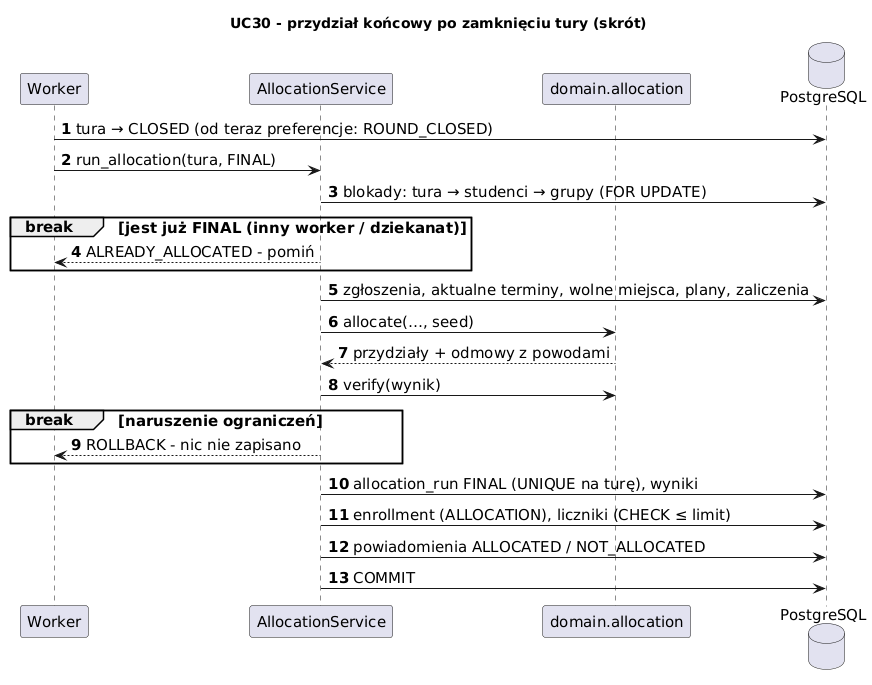

The diagram above was rendered by PlantUML. Its source (embedded in the PNG):
@startuml sekwencja_przydzial_skrot
title UC30 - przydział końcowy po zamknięciu tury (skrót)
skinparam shadowing false
skinparam defaultFontSize 15
skinparam sequenceMessageAlign left
autonumber

participant "Worker" as w
participant "AllocationService" as svc
participant "domain.allocation" as dom
database "PostgreSQL" as db

w -> db : tura → CLOSED (od teraz preferencje: ROUND_CLOSED)
w -> svc : run_allocation(tura, FINAL)
svc -> db : blokady: tura → studenci → grupy (FOR UPDATE)
break jest już FINAL (inny worker / dziekanat)
  svc --> w : ALREADY_ALLOCATED - pomiń
end
svc -> db : zgłoszenia, aktualne terminy, wolne miejsca, plany, zaliczenia
svc -> dom : allocate(…, seed)
dom --> svc : przydziały + odmowy z powodami
svc -> dom : verify(wynik)
break naruszenie ograniczeń
  svc --> w : ROLLBACK - nic nie zapisano
end
svc -> db : allocation_run FINAL (UNIQUE na turę), wyniki
svc -> db : enrollment (ALLOCATION), liczniki (CHECK ≤ limit)
svc -> db : powiadomienia ALLOCATED / NOT_ALLOCATED
svc -> db : COMMIT
@enduml